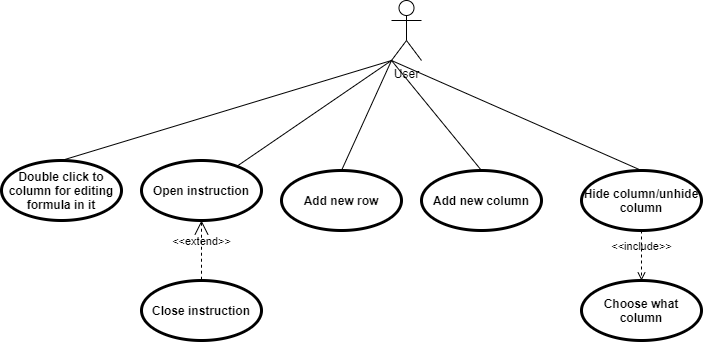

The diagram above was exported from draw.io. Its source (the exported page's mxGraphModel, read from the mxfile embedded in the PNG):
<mxGraphModel dx="731" dy="403" grid="1" gridSize="10" guides="1" tooltips="1" connect="1" arrows="1" fold="1" page="1" pageScale="1" pageWidth="827" pageHeight="1169" math="0" shadow="0">
  <root>
    <mxCell id="0" />
    <mxCell id="1" parent="0" />
    <mxCell id="7XUXOslfHNp8xeyGB9Ro-1" value="User&lt;br&gt;" style="shape=umlActor;html=1;verticalLabelPosition=bottom;verticalAlign=top;align=center;" vertex="1" parent="1">
      <mxGeometry x="430" width="30" height="60" as="geometry" />
    </mxCell>
    <mxCell id="7XUXOslfHNp8xeyGB9Ro-2" value="" style="edgeStyle=none;html=1;endArrow=none;verticalAlign=bottom;exitX=0;exitY=1;exitDx=0;exitDy=0;exitPerimeter=0;" edge="1" parent="1" source="7XUXOslfHNp8xeyGB9Ro-1" target="7XUXOslfHNp8xeyGB9Ro-3">
      <mxGeometry width="160" relative="1" as="geometry">
        <mxPoint x="290" y="120" as="sourcePoint" />
        <mxPoint x="450" y="120" as="targetPoint" />
      </mxGeometry>
    </mxCell>
    <mxCell id="7XUXOslfHNp8xeyGB9Ro-3" value="Open instruction" style="shape=ellipse;html=1;strokeWidth=3;fontStyle=1;whiteSpace=wrap;align=center;perimeter=ellipsePerimeter;" vertex="1" parent="1">
      <mxGeometry x="180" y="160" width="120" height="60" as="geometry" />
    </mxCell>
    <mxCell id="7XUXOslfHNp8xeyGB9Ro-4" value="&amp;lt;&amp;lt;extend&amp;gt;&amp;gt;" style="edgeStyle=none;html=1;startArrow=open;endArrow=none;startSize=12;verticalAlign=bottom;dashed=1;labelBackgroundColor=none;exitX=0.5;exitY=1;exitDx=0;exitDy=0;entryX=0.5;entryY=0;entryDx=0;entryDy=0;" edge="1" parent="1" source="7XUXOslfHNp8xeyGB9Ro-3" target="7XUXOslfHNp8xeyGB9Ro-5">
      <mxGeometry width="160" relative="1" as="geometry">
        <mxPoint x="190" y="220" as="sourcePoint" />
        <mxPoint x="330" y="270" as="targetPoint" />
      </mxGeometry>
    </mxCell>
    <mxCell id="7XUXOslfHNp8xeyGB9Ro-5" value="Close instruction" style="shape=ellipse;html=1;strokeWidth=3;fontStyle=1;whiteSpace=wrap;align=center;perimeter=ellipsePerimeter;" vertex="1" parent="1">
      <mxGeometry x="180" y="280" width="120" height="60" as="geometry" />
    </mxCell>
    <mxCell id="7XUXOslfHNp8xeyGB9Ro-6" value="Add new row" style="shape=ellipse;html=1;strokeWidth=3;fontStyle=1;whiteSpace=wrap;align=center;perimeter=ellipsePerimeter;" vertex="1" parent="1">
      <mxGeometry x="320" y="170" width="120" height="60" as="geometry" />
    </mxCell>
    <mxCell id="7XUXOslfHNp8xeyGB9Ro-7" value="" style="edgeStyle=none;html=1;endArrow=none;verticalAlign=bottom;exitX=0;exitY=1;exitDx=0;exitDy=0;exitPerimeter=0;entryX=0.5;entryY=0;entryDx=0;entryDy=0;" edge="1" parent="1" source="7XUXOslfHNp8xeyGB9Ro-1" target="7XUXOslfHNp8xeyGB9Ro-6">
      <mxGeometry width="160" relative="1" as="geometry">
        <mxPoint x="290" y="220" as="sourcePoint" />
        <mxPoint x="450" y="220" as="targetPoint" />
      </mxGeometry>
    </mxCell>
    <mxCell id="7XUXOslfHNp8xeyGB9Ro-8" value="Add new column" style="shape=ellipse;html=1;strokeWidth=3;fontStyle=1;whiteSpace=wrap;align=center;perimeter=ellipsePerimeter;" vertex="1" parent="1">
      <mxGeometry x="460" y="170" width="120" height="60" as="geometry" />
    </mxCell>
    <mxCell id="7XUXOslfHNp8xeyGB9Ro-9" value="" style="edgeStyle=none;html=1;endArrow=none;verticalAlign=bottom;entryX=0.5;entryY=0;entryDx=0;entryDy=0;exitX=0;exitY=1;exitDx=0;exitDy=0;exitPerimeter=0;" edge="1" parent="1" source="7XUXOslfHNp8xeyGB9Ro-1" target="7XUXOslfHNp8xeyGB9Ro-8">
      <mxGeometry width="160" relative="1" as="geometry">
        <mxPoint x="430" y="70" as="sourcePoint" />
        <mxPoint x="450" y="220" as="targetPoint" />
      </mxGeometry>
    </mxCell>
    <mxCell id="7XUXOslfHNp8xeyGB9Ro-10" value="Hide column/unhide column" style="shape=ellipse;html=1;strokeWidth=3;fontStyle=1;whiteSpace=wrap;align=center;perimeter=ellipsePerimeter;" vertex="1" parent="1">
      <mxGeometry x="620" y="170" width="120" height="60" as="geometry" />
    </mxCell>
    <mxCell id="7XUXOslfHNp8xeyGB9Ro-12" value="Choose what column" style="shape=ellipse;html=1;strokeWidth=3;fontStyle=1;whiteSpace=wrap;align=center;perimeter=ellipsePerimeter;" vertex="1" parent="1">
      <mxGeometry x="620" y="280" width="120" height="60" as="geometry" />
    </mxCell>
    <mxCell id="7XUXOslfHNp8xeyGB9Ro-13" value="" style="edgeStyle=none;html=1;endArrow=none;verticalAlign=bottom;exitX=0;exitY=1;exitDx=0;exitDy=0;exitPerimeter=0;entryX=0.5;entryY=0;entryDx=0;entryDy=0;" edge="1" parent="1" source="7XUXOslfHNp8xeyGB9Ro-1" target="7XUXOslfHNp8xeyGB9Ro-10">
      <mxGeometry width="160" relative="1" as="geometry">
        <mxPoint x="350" y="240" as="sourcePoint" />
        <mxPoint x="510" y="240" as="targetPoint" />
      </mxGeometry>
    </mxCell>
    <mxCell id="7XUXOslfHNp8xeyGB9Ro-14" value="" style="edgeStyle=none;html=1;endArrow=none;verticalAlign=bottom;entryX=0;entryY=1;entryDx=0;entryDy=0;entryPerimeter=0;exitX=0.5;exitY=0;exitDx=0;exitDy=0;" edge="1" parent="1" source="7XUXOslfHNp8xeyGB9Ro-15" target="7XUXOslfHNp8xeyGB9Ro-1">
      <mxGeometry width="160" relative="1" as="geometry">
        <mxPoint x="90" y="160" as="sourcePoint" />
        <mxPoint x="220" y="150" as="targetPoint" />
      </mxGeometry>
    </mxCell>
    <mxCell id="7XUXOslfHNp8xeyGB9Ro-15" value="Double click to column for editing formula in it" style="shape=ellipse;html=1;strokeWidth=3;fontStyle=1;whiteSpace=wrap;align=center;perimeter=ellipsePerimeter;" vertex="1" parent="1">
      <mxGeometry x="40" y="160" width="120" height="60" as="geometry" />
    </mxCell>
    <mxCell id="7XUXOslfHNp8xeyGB9Ro-16" value="&amp;lt;&amp;lt;include&amp;gt;&amp;gt;" style="edgeStyle=none;html=1;endArrow=open;verticalAlign=bottom;dashed=1;labelBackgroundColor=none;entryX=0.5;entryY=0;entryDx=0;entryDy=0;exitX=0.5;exitY=1;exitDx=0;exitDy=0;" edge="1" parent="1" source="7XUXOslfHNp8xeyGB9Ro-10" target="7XUXOslfHNp8xeyGB9Ro-12">
      <mxGeometry width="160" relative="1" as="geometry">
        <mxPoint x="320" y="200" as="sourcePoint" />
        <mxPoint x="480" y="200" as="targetPoint" />
      </mxGeometry>
    </mxCell>
  </root>
</mxGraphModel>